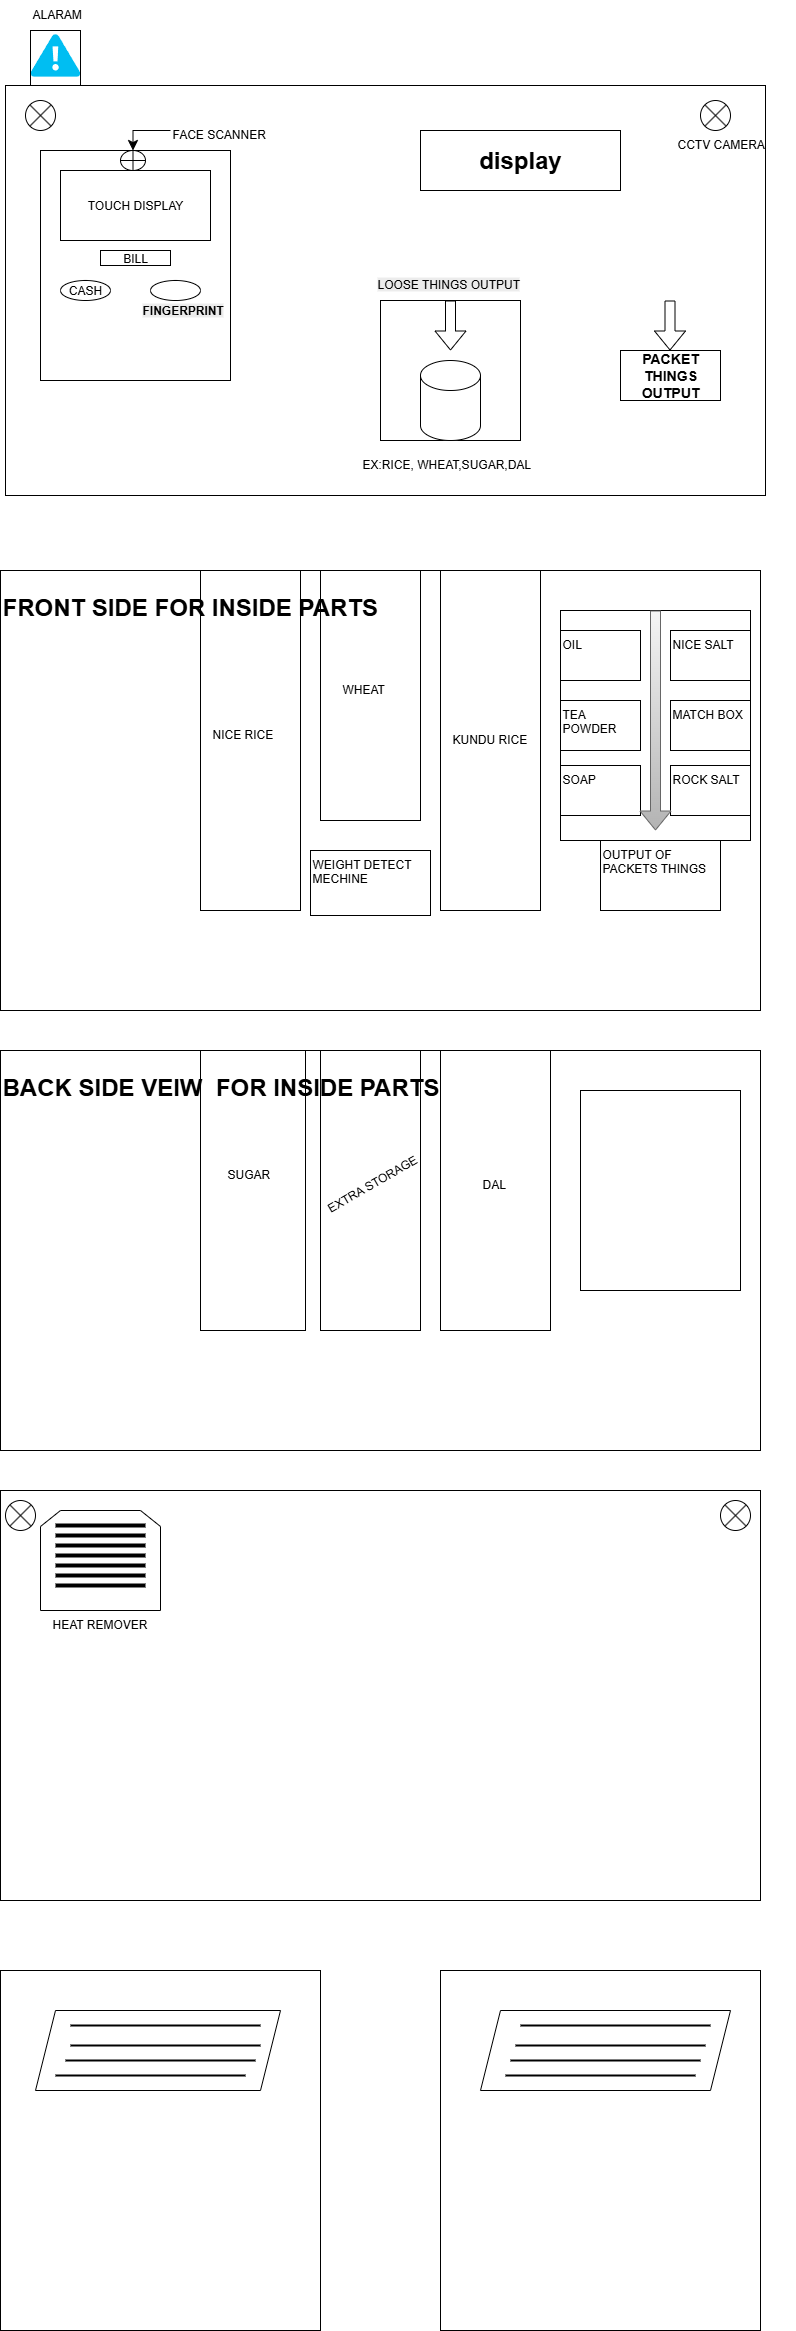

The diagram above was exported from draw.io. Its source (the exported page's mxGraphModel, read from the mxfile embedded in the PNG):
<mxGraphModel dx="1426" dy="1877" grid="1" gridSize="10" guides="1" tooltips="1" connect="1" arrows="1" fold="1" page="1" pageScale="1" pageWidth="850" pageHeight="1100" math="0" shadow="0">
  <root>
    <mxCell id="0" />
    <mxCell id="1" parent="0" />
    <mxCell id="iYCXsKlWTdtZzLm85ZAS-4" value="" style="rounded=0;whiteSpace=wrap;html=1;" vertex="1" parent="1">
      <mxGeometry x="45" y="35" width="760" height="410" as="geometry" />
    </mxCell>
    <mxCell id="iYCXsKlWTdtZzLm85ZAS-5" value="" style="rounded=0;whiteSpace=wrap;html=1;" vertex="1" parent="1">
      <mxGeometry x="80" y="100" width="190" height="230" as="geometry" />
    </mxCell>
    <mxCell id="iYCXsKlWTdtZzLm85ZAS-6" value="TOUCH DISPLAY" style="rounded=0;whiteSpace=wrap;html=1;" vertex="1" parent="1">
      <mxGeometry x="100" y="120" width="150" height="70" as="geometry" />
    </mxCell>
    <mxCell id="iYCXsKlWTdtZzLm85ZAS-11" value="BILL" style="rounded=0;whiteSpace=wrap;html=1;" vertex="1" parent="1">
      <mxGeometry x="140" y="200" width="70" height="15" as="geometry" />
    </mxCell>
    <mxCell id="iYCXsKlWTdtZzLm85ZAS-13" value="CASH" style="ellipse;whiteSpace=wrap;html=1;" vertex="1" parent="1">
      <mxGeometry x="100" y="230" width="50" height="20" as="geometry" />
    </mxCell>
    <mxCell id="iYCXsKlWTdtZzLm85ZAS-14" value="&lt;h4&gt;&lt;br&gt;&lt;/h4&gt;" style="ellipse;whiteSpace=wrap;html=1;" vertex="1" parent="1">
      <mxGeometry x="190" y="230" width="50" height="20" as="geometry" />
    </mxCell>
    <mxCell id="iYCXsKlWTdtZzLm85ZAS-19" value="" style="whiteSpace=wrap;html=1;aspect=fixed;" vertex="1" parent="1">
      <mxGeometry x="420" y="250" width="140" height="140" as="geometry" />
    </mxCell>
    <mxCell id="iYCXsKlWTdtZzLm85ZAS-20" value="" style="shape=cylinder3;whiteSpace=wrap;html=1;boundedLbl=1;backgroundOutline=1;size=15;" vertex="1" parent="1">
      <mxGeometry x="460" y="310" width="60" height="80" as="geometry" />
    </mxCell>
    <mxCell id="iYCXsKlWTdtZzLm85ZAS-22" value="&lt;h3&gt;PACKET THINGS&lt;br&gt;&lt;span style=&quot;background-color: transparent; color: light-dark(rgb(0, 0, 0), rgb(255, 255, 255));&quot;&gt;OUTPUT&lt;/span&gt;&lt;/h3&gt;" style="rounded=0;whiteSpace=wrap;html=1;" vertex="1" parent="1">
      <mxGeometry x="660" y="300" width="100" height="50" as="geometry" />
    </mxCell>
    <mxCell id="iYCXsKlWTdtZzLm85ZAS-23" value="&lt;h1&gt;display&lt;/h1&gt;" style="rounded=0;whiteSpace=wrap;html=1;" vertex="1" parent="1">
      <mxGeometry x="460" y="80" width="200" height="60" as="geometry" />
    </mxCell>
    <mxCell id="iYCXsKlWTdtZzLm85ZAS-26" value="" style="shape=flexArrow;endArrow=classic;html=1;rounded=0;exitX=0.5;exitY=0;exitDx=0;exitDy=0;" edge="1" parent="1" source="iYCXsKlWTdtZzLm85ZAS-19">
      <mxGeometry width="50" height="50" relative="1" as="geometry">
        <mxPoint x="400" y="430" as="sourcePoint" />
        <mxPoint x="490" y="300" as="targetPoint" />
      </mxGeometry>
    </mxCell>
    <mxCell id="iYCXsKlWTdtZzLm85ZAS-27" value="" style="shape=flexArrow;endArrow=classic;html=1;rounded=0;exitX=0.5;exitY=0;exitDx=0;exitDy=0;" edge="1" parent="1">
      <mxGeometry width="50" height="50" relative="1" as="geometry">
        <mxPoint x="709.5" y="250" as="sourcePoint" />
        <mxPoint x="709.5" y="300" as="targetPoint" />
      </mxGeometry>
    </mxCell>
    <mxCell id="iYCXsKlWTdtZzLm85ZAS-28" value="&lt;h4 style=&quot;forced-color-adjust: none; color: rgb(0, 0, 0); font-family: Helvetica; font-size: 12px; font-style: normal; font-variant-ligatures: normal; font-variant-caps: normal; letter-spacing: normal; orphans: 2; text-align: center; text-indent: 0px; text-transform: none; widows: 2; word-spacing: 0px; -webkit-text-stroke-width: 0px; white-space: normal; background-color: rgb(236, 236, 236); text-decoration-thickness: initial; text-decoration-style: initial; text-decoration-color: initial;&quot;&gt;FINGERPRINT&lt;/h4&gt;" style="text;whiteSpace=wrap;html=1;" vertex="1" parent="1">
      <mxGeometry x="180" y="230" width="110" height="70" as="geometry" />
    </mxCell>
    <mxCell id="iYCXsKlWTdtZzLm85ZAS-30" value="&lt;span style=&quot;color: rgb(0, 0, 0); font-family: Helvetica; font-size: 12px; font-style: normal; font-variant-ligatures: normal; font-variant-caps: normal; font-weight: 400; letter-spacing: normal; orphans: 2; text-align: center; text-indent: 0px; text-transform: none; widows: 2; word-spacing: 0px; -webkit-text-stroke-width: 0px; white-space: normal; background-color: rgb(236, 236, 236); text-decoration-thickness: initial; text-decoration-style: initial; text-decoration-color: initial; display: inline !important; float: none;&quot;&gt;LOOSE THINGS OUTPUT&lt;/span&gt;" style="text;whiteSpace=wrap;html=1;fontFamily=Helvetica;fontSize=12;fontColor=default;" vertex="1" parent="1">
      <mxGeometry x="415" y="220" width="145" height="40" as="geometry" />
    </mxCell>
    <mxCell id="iYCXsKlWTdtZzLm85ZAS-32" value="EX:RICE, WHEAT,SUGAR,DAL" style="text;whiteSpace=wrap;fontFamily=Helvetica;fontSize=12;fontColor=default;" vertex="1" parent="1">
      <mxGeometry x="400" y="400" width="200" height="40" as="geometry" />
    </mxCell>
    <mxCell id="iYCXsKlWTdtZzLm85ZAS-33" value="" style="verticalLabelPosition=bottom;html=1;verticalAlign=top;align=center;strokeColor=none;fillColor=#00BEF2;shape=mxgraph.azure.azure_alert;fontFamily=Helvetica;fontSize=12;fontColor=default;" vertex="1" parent="1">
      <mxGeometry x="70" y="-16.25" width="50" height="42.5" as="geometry" />
    </mxCell>
    <mxCell id="iYCXsKlWTdtZzLm85ZAS-34" value="" style="rounded=0;whiteSpace=wrap;html=1;align=left;verticalAlign=top;fontFamily=Helvetica;fontSize=12;fontColor=default;fillColor=none;gradientColor=none;" vertex="1" parent="1">
      <mxGeometry x="70" y="-20" width="50" height="55" as="geometry" />
    </mxCell>
    <mxCell id="iYCXsKlWTdtZzLm85ZAS-35" value="ALARAM" style="text;whiteSpace=wrap;fontFamily=Helvetica;fontSize=12;fontColor=default;" vertex="1" parent="1">
      <mxGeometry x="70" y="-50" width="80" height="40" as="geometry" />
    </mxCell>
    <mxCell id="iYCXsKlWTdtZzLm85ZAS-36" value="CCTV CAMERA" style="text;whiteSpace=wrap;fontFamily=Helvetica;fontSize=12;fontColor=default;" vertex="1" parent="1">
      <mxGeometry x="715" y="80" width="120" height="40" as="geometry" />
    </mxCell>
    <mxCell id="iYCXsKlWTdtZzLm85ZAS-37" value="&lt;h1&gt;FRONT SIDE FOR INSIDE PARTS&amp;nbsp;&lt;/h1&gt;" style="rounded=0;whiteSpace=wrap;html=1;align=left;verticalAlign=top;fontFamily=Helvetica;fontSize=12;fontColor=default;fillColor=none;gradientColor=none;" vertex="1" parent="1">
      <mxGeometry x="40" y="520" width="760" height="440" as="geometry" />
    </mxCell>
    <mxCell id="iYCXsKlWTdtZzLm85ZAS-38" value="" style="rounded=0;whiteSpace=wrap;html=1;align=left;verticalAlign=top;fontFamily=Helvetica;fontSize=12;fontColor=default;fillColor=none;gradientColor=none;" vertex="1" parent="1">
      <mxGeometry x="240" y="520" width="100" height="340" as="geometry" />
    </mxCell>
    <mxCell id="iYCXsKlWTdtZzLm85ZAS-39" value="" style="rounded=0;whiteSpace=wrap;html=1;align=left;verticalAlign=top;fontFamily=Helvetica;fontSize=12;fontColor=default;fillColor=none;gradientColor=none;" vertex="1" parent="1">
      <mxGeometry x="360" y="520" width="100" height="250" as="geometry" />
    </mxCell>
    <mxCell id="iYCXsKlWTdtZzLm85ZAS-40" value="" style="rounded=0;whiteSpace=wrap;html=1;align=left;verticalAlign=top;fontFamily=Helvetica;fontSize=12;fontColor=default;fillColor=none;gradientColor=none;" vertex="1" parent="1">
      <mxGeometry x="480" y="520" width="100" height="340" as="geometry" />
    </mxCell>
    <mxCell id="iYCXsKlWTdtZzLm85ZAS-42" value="" style="rounded=0;whiteSpace=wrap;html=1;align=left;verticalAlign=top;fontFamily=Helvetica;fontSize=12;fontColor=default;fillColor=none;gradientColor=none;" vertex="1" parent="1">
      <mxGeometry x="600" y="560" width="190" height="230" as="geometry" />
    </mxCell>
    <mxCell id="iYCXsKlWTdtZzLm85ZAS-43" value="OIL" style="rounded=0;whiteSpace=wrap;html=1;align=left;verticalAlign=top;fontFamily=Helvetica;fontSize=12;fontColor=default;fillColor=none;gradientColor=none;" vertex="1" parent="1">
      <mxGeometry x="600" y="580" width="80" height="50" as="geometry" />
    </mxCell>
    <mxCell id="iYCXsKlWTdtZzLm85ZAS-44" value="TEA POWDER&amp;nbsp;" style="rounded=0;whiteSpace=wrap;html=1;align=left;verticalAlign=top;fontFamily=Helvetica;fontSize=12;fontColor=default;fillColor=none;gradientColor=none;" vertex="1" parent="1">
      <mxGeometry x="600" y="650" width="80" height="50" as="geometry" />
    </mxCell>
    <mxCell id="iYCXsKlWTdtZzLm85ZAS-45" value="NICE SALT" style="rounded=0;whiteSpace=wrap;html=1;align=left;verticalAlign=top;fontFamily=Helvetica;fontSize=12;fontColor=default;fillColor=none;gradientColor=none;" vertex="1" parent="1">
      <mxGeometry x="710" y="580" width="80" height="50" as="geometry" />
    </mxCell>
    <mxCell id="iYCXsKlWTdtZzLm85ZAS-46" value="ROCK SALT" style="rounded=0;whiteSpace=wrap;html=1;align=left;verticalAlign=top;fontFamily=Helvetica;fontSize=12;fontColor=default;fillColor=none;gradientColor=none;" vertex="1" parent="1">
      <mxGeometry x="710" y="715" width="80" height="50" as="geometry" />
    </mxCell>
    <mxCell id="iYCXsKlWTdtZzLm85ZAS-47" value="SOAP" style="rounded=0;whiteSpace=wrap;html=1;align=left;verticalAlign=top;fontFamily=Helvetica;fontSize=12;fontColor=default;fillColor=none;gradientColor=none;" vertex="1" parent="1">
      <mxGeometry x="600" y="715" width="80" height="50" as="geometry" />
    </mxCell>
    <mxCell id="iYCXsKlWTdtZzLm85ZAS-48" value="MATCH BOX" style="rounded=0;whiteSpace=wrap;html=1;align=left;verticalAlign=top;fontFamily=Helvetica;fontSize=12;fontColor=default;fillColor=none;gradientColor=none;" vertex="1" parent="1">
      <mxGeometry x="710" y="650" width="80" height="50" as="geometry" />
    </mxCell>
    <mxCell id="iYCXsKlWTdtZzLm85ZAS-49" value="OUTPUT OF PACKETS THINGS" style="rounded=0;whiteSpace=wrap;html=1;align=left;verticalAlign=top;fontFamily=Helvetica;fontSize=12;fontColor=default;fillColor=none;gradientColor=none;" vertex="1" parent="1">
      <mxGeometry x="640" y="790" width="120" height="70" as="geometry" />
    </mxCell>
    <mxCell id="iYCXsKlWTdtZzLm85ZAS-51" value="" style="shape=flexArrow;endArrow=classic;html=1;rounded=0;fontFamily=Helvetica;fontSize=12;fontColor=default;exitX=0.5;exitY=0;exitDx=0;exitDy=0;fillColor=#f5f5f5;strokeColor=#666666;gradientColor=#b3b3b3;" edge="1" parent="1" source="iYCXsKlWTdtZzLm85ZAS-42">
      <mxGeometry width="50" height="50" relative="1" as="geometry">
        <mxPoint x="550" y="870" as="sourcePoint" />
        <mxPoint x="695" y="780" as="targetPoint" />
      </mxGeometry>
    </mxCell>
    <mxCell id="iYCXsKlWTdtZzLm85ZAS-52" value="WEIGHT DETECT MECHINE" style="rounded=0;whiteSpace=wrap;html=1;align=left;verticalAlign=top;fontFamily=Helvetica;fontSize=12;fontColor=default;fillColor=none;gradientColor=none;" vertex="1" parent="1">
      <mxGeometry x="350" y="800" width="120" height="65" as="geometry" />
    </mxCell>
    <mxCell id="iYCXsKlWTdtZzLm85ZAS-53" value="NICE RICE" style="text;whiteSpace=wrap;fontFamily=Helvetica;fontSize=12;fontColor=default;" vertex="1" parent="1">
      <mxGeometry x="250" y="670" width="90" height="40" as="geometry" />
    </mxCell>
    <mxCell id="iYCXsKlWTdtZzLm85ZAS-54" value="KUNDU RICE" style="text;whiteSpace=wrap;fontFamily=Helvetica;fontSize=12;fontColor=default;" vertex="1" parent="1">
      <mxGeometry x="490" y="675" width="110" height="40" as="geometry" />
    </mxCell>
    <mxCell id="iYCXsKlWTdtZzLm85ZAS-55" value="WHEAT" style="text;whiteSpace=wrap;fontFamily=Helvetica;fontSize=12;fontColor=default;" vertex="1" parent="1">
      <mxGeometry x="380" y="625" width="80" height="40" as="geometry" />
    </mxCell>
    <mxCell id="iYCXsKlWTdtZzLm85ZAS-56" value="&lt;h1&gt;BACK SIDE VEIW&amp;nbsp; FOR INSIDE PARTS&lt;/h1&gt;" style="whiteSpace=wrap;html=1;align=left;verticalAlign=top;fontFamily=Helvetica;fontSize=12;fontColor=default;fillColor=none;gradientColor=none;" vertex="1" parent="1">
      <mxGeometry x="40" y="1000" width="760" height="400" as="geometry" />
    </mxCell>
    <mxCell id="iYCXsKlWTdtZzLm85ZAS-57" value="" style="rounded=0;whiteSpace=wrap;html=1;align=left;verticalAlign=top;fontFamily=Helvetica;fontSize=12;fontColor=default;fillColor=none;gradientColor=none;" vertex="1" parent="1">
      <mxGeometry x="240" y="1000" width="105" height="280" as="geometry" />
    </mxCell>
    <mxCell id="iYCXsKlWTdtZzLm85ZAS-58" value="" style="rounded=0;whiteSpace=wrap;html=1;align=left;verticalAlign=top;fontFamily=Helvetica;fontSize=12;fontColor=default;fillColor=none;gradientColor=none;" vertex="1" parent="1">
      <mxGeometry x="480" y="1000" width="110" height="280" as="geometry" />
    </mxCell>
    <mxCell id="iYCXsKlWTdtZzLm85ZAS-59" value="SUGAR" style="text;whiteSpace=wrap;fontFamily=Helvetica;fontSize=12;fontColor=default;" vertex="1" parent="1">
      <mxGeometry x="265" y="1110" width="80" height="40" as="geometry" />
    </mxCell>
    <mxCell id="iYCXsKlWTdtZzLm85ZAS-60" value="DAL" style="text;whiteSpace=wrap;fontFamily=Helvetica;fontSize=12;fontColor=default;fillColor=default;" vertex="1" parent="1">
      <mxGeometry x="520" y="1120" width="35" height="20" as="geometry" />
    </mxCell>
    <mxCell id="iYCXsKlWTdtZzLm85ZAS-61" value="" style="rounded=0;whiteSpace=wrap;html=1;align=left;verticalAlign=top;fontFamily=Helvetica;fontSize=12;fontColor=default;fillColor=none;gradientColor=none;" vertex="1" parent="1">
      <mxGeometry x="360" y="1000" width="100" height="280" as="geometry" />
    </mxCell>
    <mxCell id="iYCXsKlWTdtZzLm85ZAS-62" value="EXTRA STORAGE" style="text;whiteSpace=wrap;fontFamily=Helvetica;fontSize=12;fontColor=default;rotation=-30;" vertex="1" parent="1">
      <mxGeometry x="360" y="1120" width="105" height="30" as="geometry" />
    </mxCell>
    <mxCell id="iYCXsKlWTdtZzLm85ZAS-63" value="" style="rounded=0;whiteSpace=wrap;html=1;align=left;verticalAlign=top;fontFamily=Helvetica;fontSize=12;fontColor=default;fillColor=none;gradientColor=none;" vertex="1" parent="1">
      <mxGeometry x="620" y="1040" width="160" height="200" as="geometry" />
    </mxCell>
    <mxCell id="iYCXsKlWTdtZzLm85ZAS-64" value="" style="rounded=0;whiteSpace=wrap;html=1;align=left;verticalAlign=top;fontFamily=Helvetica;fontSize=12;fontColor=default;fillColor=none;gradientColor=none;" vertex="1" parent="1">
      <mxGeometry x="40" y="1440" width="760" height="410" as="geometry" />
    </mxCell>
    <mxCell id="iYCXsKlWTdtZzLm85ZAS-65" value="" style="shape=loopLimit;whiteSpace=wrap;html=1;align=left;verticalAlign=top;fontFamily=Helvetica;fontSize=12;fontColor=default;fillColor=none;gradientColor=none;" vertex="1" parent="1">
      <mxGeometry x="80" y="1460" width="120" height="100" as="geometry" />
    </mxCell>
    <mxCell id="iYCXsKlWTdtZzLm85ZAS-66" value="" style="line;strokeWidth=4;html=1;perimeter=backbonePerimeter;points=[];outlineConnect=0;align=left;verticalAlign=top;fontFamily=Helvetica;fontSize=12;fontColor=default;fillColor=none;gradientColor=none;" vertex="1" parent="1">
      <mxGeometry x="95" y="1470" width="90" height="10" as="geometry" />
    </mxCell>
    <mxCell id="iYCXsKlWTdtZzLm85ZAS-67" value="" style="line;strokeWidth=4;html=1;perimeter=backbonePerimeter;points=[];outlineConnect=0;align=left;verticalAlign=top;fontFamily=Helvetica;fontSize=12;fontColor=default;fillColor=none;gradientColor=none;" vertex="1" parent="1">
      <mxGeometry x="95" y="1500" width="90" height="10" as="geometry" />
    </mxCell>
    <mxCell id="iYCXsKlWTdtZzLm85ZAS-68" value="" style="line;strokeWidth=4;html=1;perimeter=backbonePerimeter;points=[];outlineConnect=0;align=left;verticalAlign=top;fontFamily=Helvetica;fontSize=12;fontColor=default;fillColor=none;gradientColor=none;" vertex="1" parent="1">
      <mxGeometry x="95" y="1490" width="90" height="10" as="geometry" />
    </mxCell>
    <mxCell id="iYCXsKlWTdtZzLm85ZAS-69" value="" style="line;strokeWidth=4;html=1;perimeter=backbonePerimeter;points=[];outlineConnect=0;align=left;verticalAlign=top;fontFamily=Helvetica;fontSize=12;fontColor=default;fillColor=none;gradientColor=none;" vertex="1" parent="1">
      <mxGeometry x="95" y="1480" width="90" height="10" as="geometry" />
    </mxCell>
    <mxCell id="iYCXsKlWTdtZzLm85ZAS-70" value="" style="line;strokeWidth=4;html=1;perimeter=backbonePerimeter;points=[];outlineConnect=0;align=left;verticalAlign=top;fontFamily=Helvetica;fontSize=12;fontColor=default;fillColor=none;gradientColor=none;" vertex="1" parent="1">
      <mxGeometry x="95" y="1530" width="90" height="10" as="geometry" />
    </mxCell>
    <mxCell id="iYCXsKlWTdtZzLm85ZAS-71" value="" style="line;strokeWidth=4;html=1;perimeter=backbonePerimeter;points=[];outlineConnect=0;align=left;verticalAlign=top;fontFamily=Helvetica;fontSize=12;fontColor=default;fillColor=none;gradientColor=none;" vertex="1" parent="1">
      <mxGeometry x="95" y="1520" width="90" height="10" as="geometry" />
    </mxCell>
    <mxCell id="iYCXsKlWTdtZzLm85ZAS-72" value="" style="line;strokeWidth=4;html=1;perimeter=backbonePerimeter;points=[];outlineConnect=0;align=left;verticalAlign=top;fontFamily=Helvetica;fontSize=12;fontColor=default;fillColor=none;gradientColor=none;" vertex="1" parent="1">
      <mxGeometry x="95" y="1510" width="90" height="10" as="geometry" />
    </mxCell>
    <mxCell id="iYCXsKlWTdtZzLm85ZAS-73" value="HEAT REMOVER" style="text;whiteSpace=wrap;fontFamily=Helvetica;fontSize=12;fontColor=default;" vertex="1" parent="1">
      <mxGeometry x="90" y="1560" width="130" height="40" as="geometry" />
    </mxCell>
    <mxCell id="iYCXsKlWTdtZzLm85ZAS-74" value="" style="shape=sumEllipse;perimeter=ellipsePerimeter;whiteSpace=wrap;html=1;backgroundOutline=1;align=left;verticalAlign=top;fontFamily=Helvetica;fontSize=12;fontColor=default;fillColor=none;gradientColor=none;" vertex="1" parent="1">
      <mxGeometry x="740" y="50" width="30" height="30" as="geometry" />
    </mxCell>
    <mxCell id="iYCXsKlWTdtZzLm85ZAS-75" value="" style="shape=sumEllipse;perimeter=ellipsePerimeter;whiteSpace=wrap;html=1;backgroundOutline=1;align=left;verticalAlign=top;fontFamily=Helvetica;fontSize=12;fontColor=default;fillColor=none;gradientColor=none;" vertex="1" parent="1">
      <mxGeometry x="65" y="50" width="30" height="30" as="geometry" />
    </mxCell>
    <mxCell id="iYCXsKlWTdtZzLm85ZAS-76" value="" style="shape=sumEllipse;perimeter=ellipsePerimeter;whiteSpace=wrap;html=1;backgroundOutline=1;align=left;verticalAlign=top;fontFamily=Helvetica;fontSize=12;fontColor=default;fillColor=none;gradientColor=none;" vertex="1" parent="1">
      <mxGeometry x="760" y="1450" width="30" height="30" as="geometry" />
    </mxCell>
    <mxCell id="iYCXsKlWTdtZzLm85ZAS-77" value="" style="shape=sumEllipse;perimeter=ellipsePerimeter;whiteSpace=wrap;html=1;backgroundOutline=1;align=left;verticalAlign=top;fontFamily=Helvetica;fontSize=12;fontColor=default;fillColor=none;gradientColor=none;" vertex="1" parent="1">
      <mxGeometry x="45" y="1450" width="30" height="30" as="geometry" />
    </mxCell>
    <mxCell id="iYCXsKlWTdtZzLm85ZAS-78" value="" style="shape=orEllipse;perimeter=ellipsePerimeter;whiteSpace=wrap;html=1;backgroundOutline=1;align=left;verticalAlign=top;fontFamily=Helvetica;fontSize=12;fontColor=default;fillColor=none;gradientColor=none;" vertex="1" parent="1">
      <mxGeometry x="160" y="100" width="25" height="20" as="geometry" />
    </mxCell>
    <mxCell id="iYCXsKlWTdtZzLm85ZAS-79" value="FACE SCANNER" style="text;whiteSpace=wrap;fontFamily=Helvetica;fontSize=12;fontColor=default;" vertex="1" parent="1">
      <mxGeometry x="210" y="70" width="130" height="40" as="geometry" />
    </mxCell>
    <mxCell id="iYCXsKlWTdtZzLm85ZAS-81" value="" style="edgeStyle=segmentEdgeStyle;endArrow=classic;html=1;curved=0;rounded=0;endSize=8;startSize=8;fontFamily=Helvetica;fontSize=12;fontColor=default;exitX=0;exitY=0.25;exitDx=0;exitDy=0;entryX=0.5;entryY=0;entryDx=0;entryDy=0;" edge="1" parent="1" source="iYCXsKlWTdtZzLm85ZAS-79" target="iYCXsKlWTdtZzLm85ZAS-78">
      <mxGeometry width="50" height="50" relative="1" as="geometry">
        <mxPoint x="400" y="330" as="sourcePoint" />
        <mxPoint x="450" y="280" as="targetPoint" />
      </mxGeometry>
    </mxCell>
    <mxCell id="iYCXsKlWTdtZzLm85ZAS-82" value="" style="rounded=0;whiteSpace=wrap;html=1;align=left;verticalAlign=top;fontFamily=Helvetica;fontSize=12;fontColor=default;fillColor=none;gradientColor=none;" vertex="1" parent="1">
      <mxGeometry x="40" y="1920" width="320" height="360" as="geometry" />
    </mxCell>
    <mxCell id="iYCXsKlWTdtZzLm85ZAS-83" value="" style="rounded=0;whiteSpace=wrap;html=1;align=left;verticalAlign=top;fontFamily=Helvetica;fontSize=12;fontColor=default;fillColor=none;gradientColor=none;" vertex="1" parent="1">
      <mxGeometry x="480" y="1920" width="320" height="360" as="geometry" />
    </mxCell>
    <mxCell id="iYCXsKlWTdtZzLm85ZAS-84" value="" style="shape=parallelogram;perimeter=parallelogramPerimeter;whiteSpace=wrap;html=1;fixedSize=1;align=left;verticalAlign=top;fontFamily=Helvetica;fontSize=12;fontColor=default;fillColor=none;gradientColor=none;" vertex="1" parent="1">
      <mxGeometry x="75" y="1960" width="245" height="80" as="geometry" />
    </mxCell>
    <mxCell id="iYCXsKlWTdtZzLm85ZAS-85" value="" style="shape=parallelogram;perimeter=parallelogramPerimeter;whiteSpace=wrap;html=1;fixedSize=1;align=left;verticalAlign=top;fontFamily=Helvetica;fontSize=12;fontColor=default;fillColor=none;gradientColor=none;" vertex="1" parent="1">
      <mxGeometry x="520" y="1960" width="250" height="80" as="geometry" />
    </mxCell>
    <mxCell id="iYCXsKlWTdtZzLm85ZAS-90" value="" style="line;strokeWidth=2;html=1;align=left;verticalAlign=top;fontFamily=Helvetica;fontSize=12;fontColor=default;fillColor=none;gradientColor=none;" vertex="1" parent="1">
      <mxGeometry x="110" y="1970" width="190" height="10" as="geometry" />
    </mxCell>
    <mxCell id="iYCXsKlWTdtZzLm85ZAS-91" value="" style="line;strokeWidth=2;html=1;align=left;verticalAlign=top;fontFamily=Helvetica;fontSize=12;fontColor=default;fillColor=none;gradientColor=none;" vertex="1" parent="1">
      <mxGeometry x="95" y="2020" width="190" height="10" as="geometry" />
    </mxCell>
    <mxCell id="iYCXsKlWTdtZzLm85ZAS-93" value="" style="line;strokeWidth=2;html=1;align=left;verticalAlign=top;fontFamily=Helvetica;fontSize=12;fontColor=default;fillColor=none;gradientColor=none;" vertex="1" parent="1">
      <mxGeometry x="550" y="2005" width="190" height="10" as="geometry" />
    </mxCell>
    <mxCell id="iYCXsKlWTdtZzLm85ZAS-94" value="" style="line;strokeWidth=2;html=1;align=left;verticalAlign=top;fontFamily=Helvetica;fontSize=12;fontColor=default;fillColor=none;gradientColor=none;" vertex="1" parent="1">
      <mxGeometry x="555" y="1990" width="190" height="10" as="geometry" />
    </mxCell>
    <mxCell id="iYCXsKlWTdtZzLm85ZAS-95" value="" style="line;strokeWidth=2;html=1;align=left;verticalAlign=top;fontFamily=Helvetica;fontSize=12;fontColor=default;fillColor=none;gradientColor=none;" vertex="1" parent="1">
      <mxGeometry x="560" y="1970" width="190" height="10" as="geometry" />
    </mxCell>
    <mxCell id="iYCXsKlWTdtZzLm85ZAS-96" value="" style="line;strokeWidth=2;html=1;align=left;verticalAlign=top;fontFamily=Helvetica;fontSize=12;fontColor=default;fillColor=none;gradientColor=none;" vertex="1" parent="1">
      <mxGeometry x="105" y="2005" width="190" height="10" as="geometry" />
    </mxCell>
    <mxCell id="iYCXsKlWTdtZzLm85ZAS-97" value="" style="line;strokeWidth=2;html=1;align=left;verticalAlign=top;fontFamily=Helvetica;fontSize=12;fontColor=default;fillColor=none;gradientColor=none;" vertex="1" parent="1">
      <mxGeometry x="110" y="1990" width="190" height="10" as="geometry" />
    </mxCell>
    <mxCell id="iYCXsKlWTdtZzLm85ZAS-98" value="" style="line;strokeWidth=2;html=1;align=left;verticalAlign=top;fontFamily=Helvetica;fontSize=12;fontColor=default;fillColor=none;gradientColor=none;" vertex="1" parent="1">
      <mxGeometry x="545" y="2020" width="190" height="10" as="geometry" />
    </mxCell>
  </root>
</mxGraphModel>